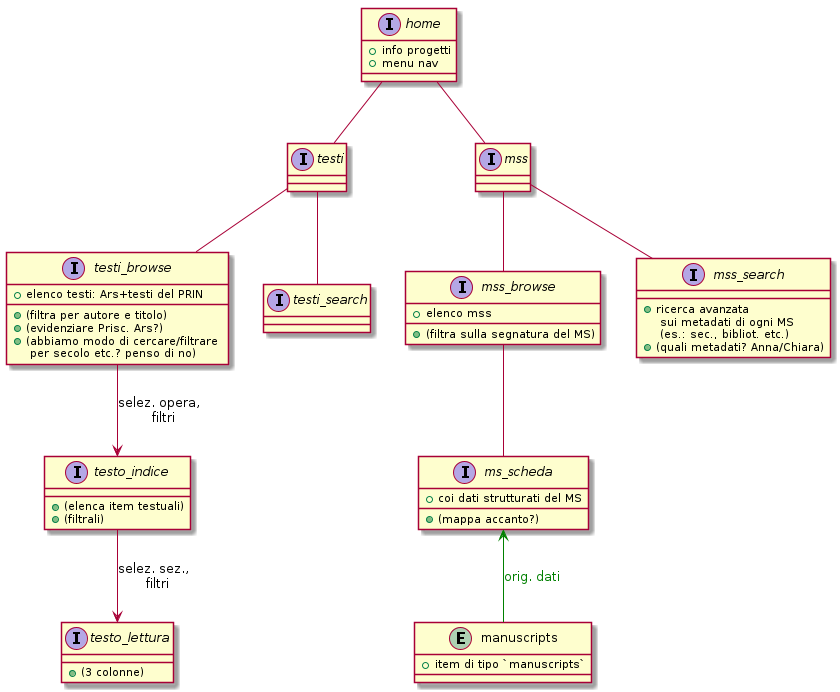

The diagram above was rendered by PlantUML. Its source (embedded in the PNG):
@startuml


interface home {
    + info progetti
    + menu nav
}

home -- testi
interface testi {
}

home -- mss
interface mss {
}




testi -- testi_browse

interface testi_browse {
     + elenco testi: Ars+testi del PRIN
     + (filtra per autore e titolo)
     + (evidenziare Prisc. Ars?)
     + (abbiamo modo di cercare/filtrare \n per secolo etc.? penso di no)
}


testi_browse --> testo_indice: selez. opera, \n filtri
interface testo_indice {
     + (elenca item testuali)
     + (filtrali)
}

testo_indice --> testo_lettura : selez. sez., \n filtri
interface testo_lettura {
    + (3 colonne)
}






testi -- testi_search
interface testi_search {
}



mss -- mss_browse
interface mss_browse {
    + elenco mss
    + (filtra sulla segnatura del MS)
}

mss_browse -- ms_scheda
interface ms_scheda {
    + coi dati strutturati del MS
    + (mappa accanto?)
}


entity manuscripts {
    + item di tipo `manuscripts`
}
manuscripts -up-> ms_scheda #text:green;line:green : orig. dati

mss -- mss_search
interface mss_search {
    + ricerca avanzata \n sui metadati di ogni MS \n (es.: sec., bibliot. etc.)
    + (quali metadati? Anna/Chiara)
}
    

@enduml